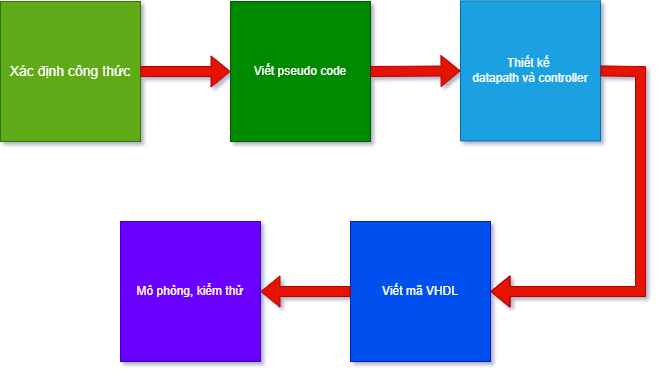

The diagram above was exported from draw.io. Its source (the exported page's mxGraphModel, read from the mxfile embedded in the PNG):
<mxGraphModel dx="1212" dy="776" grid="1" gridSize="10" guides="1" tooltips="1" connect="1" arrows="1" fold="1" page="1" pageScale="1" pageWidth="850" pageHeight="1100" math="0" shadow="1">
  <root>
    <mxCell id="0" />
    <mxCell id="1" parent="0" />
    <mxCell id="2" parent="1" style="whiteSpace=wrap;html=1;aspect=fixed;fillColor=#60a917;strokeColor=#2D7600;fontColor=#ffffff;" value="&lt;font style=&quot;font-size: 14px;&quot;&gt;Xác định công thức&lt;/font&gt;" vertex="1">
      <mxGeometry height="140" width="140" x="4060" y="5090" as="geometry" />
    </mxCell>
    <mxCell id="3" parent="1" style="whiteSpace=wrap;html=1;aspect=fixed;fillColor=#008a00;strokeColor=#005700;fontColor=#ffffff;" value="Viết pseudo code" vertex="1">
      <mxGeometry height="140" width="140" x="4290" y="5090" as="geometry" />
    </mxCell>
    <mxCell id="4" parent="1" style="whiteSpace=wrap;html=1;aspect=fixed;fillColor=#1ba1e2;strokeColor=#006EAF;fontColor=#ffffff;" value="Thiết kế&amp;nbsp;&lt;div&gt;datapath và controller&lt;/div&gt;" vertex="1">
      <mxGeometry height="140" width="140" x="4520" y="5089.38" as="geometry" />
    </mxCell>
    <mxCell id="5" parent="1" style="whiteSpace=wrap;html=1;aspect=fixed;fillColor=#0050ef;strokeColor=#001DBC;fontColor=#ffffff;" value="Viết mã VHDL" vertex="1">
      <mxGeometry height="140" width="140" x="4410" y="5310" as="geometry" />
    </mxCell>
    <mxCell id="6" parent="1" style="whiteSpace=wrap;html=1;aspect=fixed;fillColor=#6a00ff;strokeColor=#3700CC;fontColor=#ffffff;" value="Mô phỏng, kiểm thử" vertex="1">
      <mxGeometry height="140" width="140" x="4180" y="5310" as="geometry" />
    </mxCell>
    <mxCell id="7" edge="1" parent="1" source="2" style="shape=flexArrow;endArrow=classic;html=1;rounded=0;exitX=1;exitY=0.5;exitDx=0;exitDy=0;entryX=0;entryY=0.5;entryDx=0;entryDy=0;fillColor=#e51400;strokeColor=#B20000;" target="3" value="">
      <mxGeometry height="50" relative="1" width="50" as="geometry">
        <mxPoint x="4240" y="5370" as="sourcePoint" />
        <mxPoint x="4290" y="5320" as="targetPoint" />
      </mxGeometry>
    </mxCell>
    <mxCell id="8" edge="1" parent="1" source="3" style="shape=flexArrow;endArrow=classic;html=1;rounded=0;exitX=1;exitY=0.5;exitDx=0;exitDy=0;entryX=0;entryY=0.5;entryDx=0;entryDy=0;fillColor=#e51400;strokeColor=#B20000;" target="4" value="">
      <mxGeometry height="50" relative="1" width="50" as="geometry">
        <mxPoint x="4430" y="5159.5" as="sourcePoint" />
        <mxPoint x="4520" y="5159.5" as="targetPoint" />
      </mxGeometry>
    </mxCell>
    <mxCell id="9" edge="1" parent="1" source="4" style="shape=flexArrow;endArrow=classic;html=1;rounded=0;exitX=1;exitY=0.5;exitDx=0;exitDy=0;entryX=1;entryY=0.5;entryDx=0;entryDy=0;fillColor=#e51400;strokeColor=#B20000;" target="5" value="">
      <mxGeometry height="50" relative="1" width="50" as="geometry">
        <Array as="points">
          <mxPoint x="4700" y="5160" />
          <mxPoint x="4700" y="5380" />
        </Array>
        <mxPoint x="4590" y="5280" as="sourcePoint" />
        <mxPoint x="4680" y="5280" as="targetPoint" />
      </mxGeometry>
    </mxCell>
    <mxCell id="10" edge="1" parent="1" source="5" style="shape=flexArrow;endArrow=classic;html=1;rounded=0;exitX=0;exitY=0.5;exitDx=0;exitDy=0;entryX=1;entryY=0.5;entryDx=0;entryDy=0;fillColor=#e51400;strokeColor=#B20000;" target="6" value="">
      <mxGeometry height="50" relative="1" width="50" as="geometry">
        <mxPoint x="4340" y="5450" as="sourcePoint" />
        <mxPoint x="4430" y="5450" as="targetPoint" />
      </mxGeometry>
    </mxCell>
  </root>
</mxGraphModel>